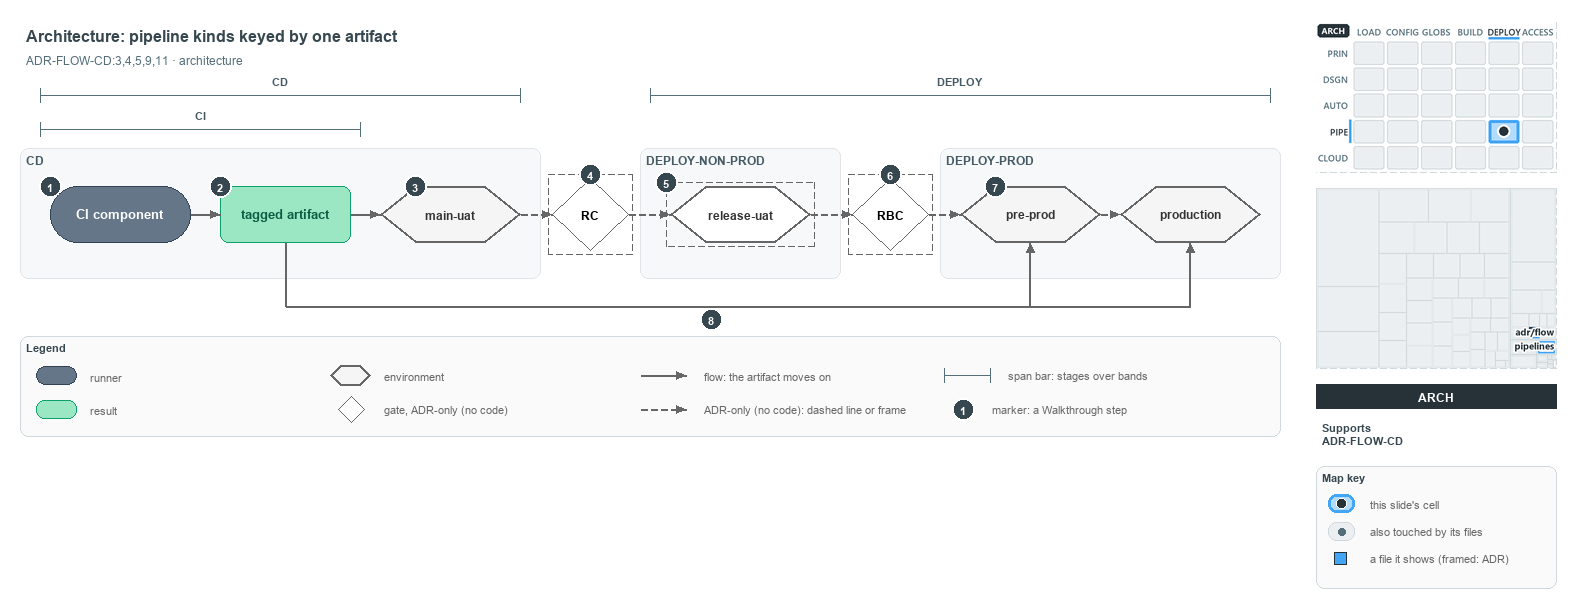

The diagram above was exported from draw.io. Its source (the exported page's mxGraphModel, read from the mxfile embedded in the PNG):
<mxGraphModel dx="1024" dy="768" grid="0" gridSize="10" guides="1" tooltips="1" connect="1" arrows="1" fold="1" page="1" pageScale="1" pageWidth="1572" pageHeight="600" background="#ffffff" math="0" shadow="0">
  <root>
    <mxCell id="0" />
    <mxCell id="1" parent="0" />
    <mxCell id="title" value="Architecture: pipeline kinds keyed by one artifact" style="text;html=1;align=left;verticalAlign=middle;fontSize=16;fontStyle=1;fontColor=#37474F;" vertex="1" parent="1">
      <mxGeometry x="20" y="14" width="1260" height="30" as="geometry" />
    </mxCell>
    <mxCell id="subtitle" value="ADR-FLOW-CD:3,4,5,9,11 &amp;#183; architecture" style="text;html=1;align=left;verticalAlign=middle;fontSize=12;fontColor=#546E7A;" vertex="1" parent="1">
      <mxGeometry x="20" y="44" width="1240" height="20" as="geometry" />
    </mxCell>
    <mxCell id="span-cd-label" value="CD" style="text;html=1;align=center;verticalAlign=middle;fontSize=11;fontStyle=1;fontColor=#455A64;labelBackgroundColor=#F6F8FA;" vertex="1" parent="1">
      <mxGeometry x="240" y="66" width="80" height="16" as="geometry" />
    </mxCell>
    <mxCell id="span-cd" value="" style="shape=crossbar;whiteSpace=wrap;html=1;rounded=1;fillColor=none;strokeColor=#546E7A;strokeWidth=1.5;" vertex="1" parent="1">
      <mxGeometry x="40" y="82" width="480" height="14" as="geometry" />
    </mxCell>
    <mxCell id="span-deploy-label" value="DEPLOY" style="text;html=1;align=center;verticalAlign=middle;fontSize=11;fontStyle=1;fontColor=#455A64;labelBackgroundColor=#F6F8FA;" vertex="1" parent="1">
      <mxGeometry x="920" y="66" width="80" height="16" as="geometry" />
    </mxCell>
    <mxCell id="span-deploy" value="" style="shape=crossbar;whiteSpace=wrap;html=1;rounded=1;fillColor=none;strokeColor=#546E7A;strokeWidth=1.5;" vertex="1" parent="1">
      <mxGeometry x="650" y="82" width="620" height="14" as="geometry" />
    </mxCell>
    <mxCell id="span-ci-label" value="CI" style="text;html=1;align=center;verticalAlign=middle;fontSize=11;fontStyle=1;fontColor=#455A64;labelBackgroundColor=#F6F8FA;" vertex="1" parent="1">
      <mxGeometry x="160" y="100" width="80" height="16" as="geometry" />
    </mxCell>
    <mxCell id="span-ci" value="" style="shape=crossbar;whiteSpace=wrap;html=1;rounded=1;fillColor=none;strokeColor=#546E7A;strokeWidth=1.5;" vertex="1" parent="1">
      <mxGeometry x="40" y="116" width="320" height="14" as="geometry" />
    </mxCell>
    <mxCell id="band-cd" value="CD" style="rounded=1;html=1;arcSize=3;fillColor=#F6F8FA;strokeColor=#E1E4E8;verticalAlign=top;align=left;spacingLeft=8;fontStyle=1;fontSize=12;fontColor=#455A64;" vertex="1" parent="1">
      <mxGeometry x="20" y="142" width="520" height="130" as="geometry" />
    </mxCell>
    <mxCell id="band-deploy-nonprod" value="DEPLOY-NON-PROD" style="rounded=1;html=1;arcSize=3;fillColor=#F6F8FA;strokeColor=#E1E4E8;verticalAlign=top;align=left;spacingLeft=8;fontStyle=1;fontSize=12;fontColor=#455A64;" vertex="1" parent="1">
      <mxGeometry x="640" y="142" width="200" height="130" as="geometry" />
    </mxCell>
    <mxCell id="band-deploy-prod" value="DEPLOY-PROD" style="rounded=1;html=1;arcSize=3;fillColor=#F6F8FA;strokeColor=#E1E4E8;verticalAlign=top;align=left;spacingLeft=8;fontStyle=1;fontSize=12;fontColor=#455A64;" vertex="1" parent="1">
      <mxGeometry x="940" y="142" width="340" height="130" as="geometry" />
    </mxCell>
    <mxCell id="ci-component" value="&lt;b&gt;CI component&lt;/b&gt;" style="rounded=1;arcSize=50;whiteSpace=wrap;html=1;fillColor=#647687;strokeColor=#314354;fontSize=13;fontColor=#FFFFFF;" vertex="1" parent="1">
      <mxGeometry x="50" y="180" width="140" height="56" as="geometry" />
    </mxCell>
    <mxCell id="tagged-artifact" value="&lt;b&gt;tagged artifact&lt;/b&gt;" style="rounded=1;whiteSpace=wrap;html=1;arcSize=20;fillColor=#9BE7C4;strokeColor=#0E9F6E;fontColor=#0B5C43;fontSize=13;" vertex="1" parent="1">
      <mxGeometry x="220" y="180" width="130" height="56" as="geometry" />
    </mxCell>
    <mxCell id="main-uat" value="&lt;b&gt;main-uat&lt;/b&gt;" style="shape=hexagon;perimeter=hexagonPerimeter2;whiteSpace=wrap;html=1;fillColor=#f5f5f5;strokeColor=#666666;strokeWidth=2;fontColor=#333333;fontSize=12;" vertex="1" parent="1">
      <mxGeometry x="380" y="180" width="140" height="56" as="geometry" />
    </mxCell>
    <mxCell id="gate-rc" value="&lt;b&gt;RC&lt;/b&gt;" style="rhombus;whiteSpace=wrap;html=1;fillColor=#FFFFFF;strokeColor=#666666;strokeWidth=1;dashed=1;fontSize=12;" vertex="1" parent="1">
      <mxGeometry x="552" y="172" width="76" height="72" as="geometry" />
    </mxCell>
    <mxCell id="gate-rc-frame" value="" style="rounded=0;html=1;fillColor=none;strokeColor=#666666;dashed=1;" vertex="1" parent="1">
      <mxGeometry x="548" y="168" width="84" height="80" as="geometry" />
    </mxCell>
    <mxCell id="release-uat" value="&lt;b&gt;release-uat&lt;/b&gt;" style="shape=hexagon;perimeter=hexagonPerimeter2;whiteSpace=wrap;html=1;fillColor=#FFFFFF;strokeColor=#666666;strokeWidth=2;dashed=1;fontColor=#333333;fontSize=12;" vertex="1" parent="1">
      <mxGeometry x="670" y="180" width="140" height="56" as="geometry" />
    </mxCell>
    <mxCell id="release-uat-frame" value="" style="rounded=0;html=1;fillColor=none;strokeColor=#666666;dashed=1;" vertex="1" parent="1">
      <mxGeometry x="666" y="176" width="148" height="64" as="geometry" />
    </mxCell>
    <mxCell id="gate-rbc" value="&lt;b&gt;RBC&lt;/b&gt;" style="rhombus;whiteSpace=wrap;html=1;fillColor=#FFFFFF;strokeColor=#666666;strokeWidth=1;dashed=1;fontSize=12;" vertex="1" parent="1">
      <mxGeometry x="852" y="172" width="76" height="72" as="geometry" />
    </mxCell>
    <mxCell id="gate-rbc-frame" value="" style="rounded=0;html=1;fillColor=none;strokeColor=#666666;dashed=1;" vertex="1" parent="1">
      <mxGeometry x="848" y="168" width="84" height="80" as="geometry" />
    </mxCell>
    <mxCell id="pre-prod" value="&lt;b&gt;pre-prod&lt;/b&gt;" style="shape=hexagon;perimeter=hexagonPerimeter2;whiteSpace=wrap;html=1;fillColor=#f5f5f5;strokeColor=#666666;strokeWidth=2;fontColor=#333333;fontSize=12;" vertex="1" parent="1">
      <mxGeometry x="960" y="180" width="140" height="56" as="geometry" />
    </mxCell>
    <mxCell id="production" value="&lt;b&gt;production&lt;/b&gt;" style="shape=hexagon;perimeter=hexagonPerimeter2;whiteSpace=wrap;html=1;fillColor=#f5f5f5;strokeColor=#666666;strokeWidth=2;fontColor=#333333;fontSize=12;" vertex="1" parent="1">
      <mxGeometry x="1120" y="180" width="140" height="56" as="geometry" />
    </mxCell>
    <mxCell id="p-edge-ci-artifact-a" value="" style="text;html=1;strokeColor=none;fillColor=none;" vertex="1" parent="1">
      <mxGeometry x="190" y="208" width="1" height="1" as="geometry" />
    </mxCell>
    <mxCell id="p-edge-ci-artifact-b" value="" style="text;html=1;strokeColor=none;fillColor=none;" vertex="1" parent="1">
      <mxGeometry x="220" y="208" width="1" height="1" as="geometry" />
    </mxCell>
    <mxCell id="edge-ci-artifact" value="" style="edgeStyle=orthogonalEdgeStyle;rounded=1;html=1;fontSize=10;endArrow=block;strokeColor=#666666;" edge="1" parent="1" source="p-edge-ci-artifact-a" target="p-edge-ci-artifact-b">
      <mxGeometry relative="1" as="geometry" />
    </mxCell>
    <mxCell id="p-edge-artifact-mainuat-a" value="" style="text;html=1;strokeColor=none;fillColor=none;" vertex="1" parent="1">
      <mxGeometry x="350" y="208" width="1" height="1" as="geometry" />
    </mxCell>
    <mxCell id="p-edge-artifact-mainuat-b" value="" style="text;html=1;strokeColor=none;fillColor=none;" vertex="1" parent="1">
      <mxGeometry x="380" y="208" width="1" height="1" as="geometry" />
    </mxCell>
    <mxCell id="edge-artifact-mainuat" value="" style="edgeStyle=orthogonalEdgeStyle;rounded=1;html=1;fontSize=10;endArrow=block;strokeColor=#666666;" edge="1" parent="1" source="p-edge-artifact-mainuat-a" target="p-edge-artifact-mainuat-b">
      <mxGeometry relative="1" as="geometry" />
    </mxCell>
    <mxCell id="p-edge-mainuat-rc-a" value="" style="text;html=1;strokeColor=none;fillColor=none;" vertex="1" parent="1">
      <mxGeometry x="520" y="208" width="1" height="1" as="geometry" />
    </mxCell>
    <mxCell id="p-edge-mainuat-rc-b" value="" style="text;html=1;strokeColor=none;fillColor=none;" vertex="1" parent="1">
      <mxGeometry x="552" y="208" width="1" height="1" as="geometry" />
    </mxCell>
    <mxCell id="edge-mainuat-rc" value="" style="edgeStyle=orthogonalEdgeStyle;rounded=1;html=1;fontSize=10;endArrow=block;strokeColor=#666666;dashed=1;" edge="1" parent="1" source="p-edge-mainuat-rc-a" target="p-edge-mainuat-rc-b">
      <mxGeometry relative="1" as="geometry" />
    </mxCell>
    <mxCell id="p-edge-rc-releaseuat-a" value="" style="text;html=1;strokeColor=none;fillColor=none;" vertex="1" parent="1">
      <mxGeometry x="628" y="208" width="1" height="1" as="geometry" />
    </mxCell>
    <mxCell id="p-edge-rc-releaseuat-b" value="" style="text;html=1;strokeColor=none;fillColor=none;" vertex="1" parent="1">
      <mxGeometry x="670" y="208" width="1" height="1" as="geometry" />
    </mxCell>
    <mxCell id="edge-rc-releaseuat" value="" style="edgeStyle=orthogonalEdgeStyle;rounded=1;html=1;fontSize=10;endArrow=block;strokeColor=#666666;dashed=1;" edge="1" parent="1" source="p-edge-rc-releaseuat-a" target="p-edge-rc-releaseuat-b">
      <mxGeometry relative="1" as="geometry" />
    </mxCell>
    <mxCell id="p-edge-releaseuat-rbc-a" value="" style="text;html=1;strokeColor=none;fillColor=none;" vertex="1" parent="1">
      <mxGeometry x="810" y="208" width="1" height="1" as="geometry" />
    </mxCell>
    <mxCell id="p-edge-releaseuat-rbc-b" value="" style="text;html=1;strokeColor=none;fillColor=none;" vertex="1" parent="1">
      <mxGeometry x="852" y="208" width="1" height="1" as="geometry" />
    </mxCell>
    <mxCell id="edge-releaseuat-rbc" value="" style="edgeStyle=orthogonalEdgeStyle;rounded=1;html=1;fontSize=10;endArrow=block;strokeColor=#666666;dashed=1;" edge="1" parent="1" source="p-edge-releaseuat-rbc-a" target="p-edge-releaseuat-rbc-b">
      <mxGeometry relative="1" as="geometry" />
    </mxCell>
    <mxCell id="p-edge-rbc-preprod-a" value="" style="text;html=1;strokeColor=none;fillColor=none;" vertex="1" parent="1">
      <mxGeometry x="928" y="208" width="1" height="1" as="geometry" />
    </mxCell>
    <mxCell id="p-edge-rbc-preprod-b" value="" style="text;html=1;strokeColor=none;fillColor=none;" vertex="1" parent="1">
      <mxGeometry x="960" y="208" width="1" height="1" as="geometry" />
    </mxCell>
    <mxCell id="edge-rbc-preprod" value="" style="edgeStyle=orthogonalEdgeStyle;rounded=1;html=1;fontSize=10;endArrow=block;strokeColor=#666666;dashed=1;" edge="1" parent="1" source="p-edge-rbc-preprod-a" target="p-edge-rbc-preprod-b">
      <mxGeometry relative="1" as="geometry" />
    </mxCell>
    <mxCell id="p-edge-preprod-production-a" value="" style="text;html=1;strokeColor=none;fillColor=none;" vertex="1" parent="1">
      <mxGeometry x="1100" y="208" width="1" height="1" as="geometry" />
    </mxCell>
    <mxCell id="p-edge-preprod-production-b" value="" style="text;html=1;strokeColor=none;fillColor=none;" vertex="1" parent="1">
      <mxGeometry x="1120" y="208" width="1" height="1" as="geometry" />
    </mxCell>
    <mxCell id="edge-preprod-production" value="" style="edgeStyle=orthogonalEdgeStyle;rounded=1;html=1;fontSize=10;endArrow=block;strokeColor=#666666;dashed=1;" edge="1" parent="1" source="p-edge-preprod-production-a" target="p-edge-preprod-production-b">
      <mxGeometry relative="1" as="geometry" />
    </mxCell>
    <mxCell id="p-edge-artifact-production-1-a" value="" style="text;html=1;strokeColor=none;fillColor=none;" vertex="1" parent="1">
      <mxGeometry x="285" y="236" width="1" height="1" as="geometry" />
    </mxCell>
    <mxCell id="p-edge-artifact-production-1-b" value="" style="text;html=1;strokeColor=none;fillColor=none;" vertex="1" parent="1">
      <mxGeometry x="285" y="300" width="1" height="1" as="geometry" />
    </mxCell>
    <mxCell id="edge-artifact-production-1" value="" style="edgeStyle=orthogonalEdgeStyle;rounded=1;html=1;fontSize=10;endArrow=none;strokeColor=#666666;" edge="1" parent="1" source="p-edge-artifact-production-1-a" target="p-edge-artifact-production-1-b">
      <mxGeometry relative="1" as="geometry" />
    </mxCell>
    <mxCell id="p-edge-artifact-production-2-a" value="" style="text;html=1;strokeColor=none;fillColor=none;" vertex="1" parent="1">
      <mxGeometry x="285" y="300" width="1" height="1" as="geometry" />
    </mxCell>
    <mxCell id="p-edge-artifact-production-2-b" value="" style="text;html=1;strokeColor=none;fillColor=none;" vertex="1" parent="1">
      <mxGeometry x="1190" y="300" width="1" height="1" as="geometry" />
    </mxCell>
    <mxCell id="edge-artifact-production-2" value="" style="edgeStyle=orthogonalEdgeStyle;rounded=1;html=1;fontSize=10;endArrow=none;strokeColor=#666666;" edge="1" parent="1" source="p-edge-artifact-production-2-a" target="p-edge-artifact-production-2-b">
      <mxGeometry relative="1" as="geometry" />
    </mxCell>
    <mxCell id="p-edge-artifact-production-a" value="" style="text;html=1;strokeColor=none;fillColor=none;" vertex="1" parent="1">
      <mxGeometry x="1190" y="300" width="1" height="1" as="geometry" />
    </mxCell>
    <mxCell id="p-edge-artifact-production-b" value="" style="text;html=1;strokeColor=none;fillColor=none;" vertex="1" parent="1">
      <mxGeometry x="1190" y="236" width="1" height="1" as="geometry" />
    </mxCell>
    <mxCell id="edge-artifact-production" value="" style="edgeStyle=orthogonalEdgeStyle;rounded=1;html=1;fontSize=10;endArrow=block;strokeColor=#666666;" edge="1" parent="1" source="p-edge-artifact-production-a" target="p-edge-artifact-production-b">
      <mxGeometry relative="1" as="geometry" />
    </mxCell>
    <mxCell id="p-edge-artifact-preprod-a" value="" style="text;html=1;strokeColor=none;fillColor=none;" vertex="1" parent="1">
      <mxGeometry x="1030" y="300" width="1" height="1" as="geometry" />
    </mxCell>
    <mxCell id="p-edge-artifact-preprod-b" value="" style="text;html=1;strokeColor=none;fillColor=none;" vertex="1" parent="1">
      <mxGeometry x="1030" y="236" width="1" height="1" as="geometry" />
    </mxCell>
    <mxCell id="edge-artifact-preprod" value="" style="edgeStyle=orthogonalEdgeStyle;rounded=1;html=1;fontSize=10;endArrow=block;strokeColor=#666666;" edge="1" parent="1" source="p-edge-artifact-preprod-a" target="p-edge-artifact-preprod-b">
      <mxGeometry relative="1" as="geometry" />
    </mxCell>
    <mxCell id="mark-1" value="1" style="ellipse;html=1;fillColor=#37474F;strokeColor=#FFFFFF;strokeWidth=2;fontColor=#FFFFFF;fontStyle=1;fontSize=11;" vertex="1" parent="1">
      <mxGeometry x="39" y="169" width="22" height="22" as="geometry" />
    </mxCell>
    <mxCell id="mark-2" value="2" style="ellipse;html=1;fillColor=#37474F;strokeColor=#FFFFFF;strokeWidth=2;fontColor=#FFFFFF;fontStyle=1;fontSize=11;" vertex="1" parent="1">
      <mxGeometry x="209" y="169" width="22" height="22" as="geometry" />
    </mxCell>
    <mxCell id="mark-3" value="3" style="ellipse;html=1;fillColor=#37474F;strokeColor=#FFFFFF;strokeWidth=2;fontColor=#FFFFFF;fontStyle=1;fontSize=11;" vertex="1" parent="1">
      <mxGeometry x="404" y="169" width="22" height="22" as="geometry" />
    </mxCell>
    <mxCell id="mark-4" value="4" style="ellipse;html=1;fillColor=#37474F;strokeColor=#FFFFFF;strokeWidth=2;fontColor=#FFFFFF;fontStyle=1;fontSize=11;" vertex="1" parent="1">
      <mxGeometry x="579" y="157" width="22" height="22" as="geometry" />
    </mxCell>
    <mxCell id="mark-5" value="5" style="ellipse;html=1;fillColor=#37474F;strokeColor=#FFFFFF;strokeWidth=2;fontColor=#FFFFFF;fontStyle=1;fontSize=11;" vertex="1" parent="1">
      <mxGeometry x="655" y="165" width="22" height="22" as="geometry" />
    </mxCell>
    <mxCell id="mark-6" value="6" style="ellipse;html=1;fillColor=#37474F;strokeColor=#FFFFFF;strokeWidth=2;fontColor=#FFFFFF;fontStyle=1;fontSize=11;" vertex="1" parent="1">
      <mxGeometry x="879" y="157" width="22" height="22" as="geometry" />
    </mxCell>
    <mxCell id="mark-7" value="7" style="ellipse;html=1;fillColor=#37474F;strokeColor=#FFFFFF;strokeWidth=2;fontColor=#FFFFFF;fontStyle=1;fontSize=11;" vertex="1" parent="1">
      <mxGeometry x="984" y="169" width="22" height="22" as="geometry" />
    </mxCell>
    <mxCell id="mark-8" value="8" style="ellipse;html=1;fillColor=#37474F;strokeColor=#FFFFFF;strokeWidth=2;fontColor=#FFFFFF;fontStyle=1;fontSize=11;" vertex="1" parent="1">
      <mxGeometry x="700" y="302" width="22" height="22" as="geometry" />
    </mxCell>
    <mxCell id="legend" value="&lt;b&gt;Legend&lt;/b&gt;" style="rounded=1;whiteSpace=wrap;html=1;arcSize=6;fillColor=#FAFAFA;strokeColor=#CFD8DC;align=left;verticalAlign=top;spacing=8;fontSize=11;fontColor=#37474F;" vertex="1" parent="1">
      <mxGeometry x="20" y="330" width="1260" height="100" as="geometry" />
    </mxCell>
    <mxCell id="legend-0" value="" style="rounded=1;arcSize=50;whiteSpace=wrap;html=1;fillColor=#647687;strokeColor=#314354;fontColor=#FFFFFF;" vertex="1" parent="1">
      <mxGeometry x="36" y="360" width="40" height="18" as="geometry" />
    </mxCell>
    <mxCell id="legend-0-text" value="runner" style="text;html=1;align=left;verticalAlign=middle;fontSize=11;fontColor=#666666;" vertex="1" parent="1">
      <mxGeometry x="84" y="359" width="270" height="20" as="geometry" />
    </mxCell>
    <mxCell id="legend-1" value="" style="rounded=1;whiteSpace=wrap;html=1;arcSize=20;fillColor=#9BE7C4;strokeColor=#0E9F6E;" vertex="1" parent="1">
      <mxGeometry x="36" y="394" width="40" height="18" as="geometry" />
    </mxCell>
    <mxCell id="legend-1-text" value="result" style="text;html=1;align=left;verticalAlign=middle;fontSize=11;fontColor=#666666;" vertex="1" parent="1">
      <mxGeometry x="84" y="393" width="270" height="20" as="geometry" />
    </mxCell>
    <mxCell id="legend-2" value="" style="shape=hexagon;perimeter=hexagonPerimeter2;whiteSpace=wrap;html=1;fillColor=#f5f5f5;strokeColor=#666666;strokeWidth=2;" vertex="1" parent="1">
      <mxGeometry x="330" y="359" width="40" height="20" as="geometry" />
    </mxCell>
    <mxCell id="legend-2-text" value="environment" style="text;html=1;align=left;verticalAlign=middle;fontSize=11;fontColor=#666666;" vertex="1" parent="1">
      <mxGeometry x="378" y="359" width="270" height="20" as="geometry" />
    </mxCell>
    <mxCell id="legend-3" value="" style="rhombus;whiteSpace=wrap;html=1;fillColor=#FFFFFF;strokeColor=#666666;strokeWidth=1;dashed=1;" vertex="1" parent="1">
      <mxGeometry x="338" y="390" width="26" height="26" as="geometry" />
    </mxCell>
    <mxCell id="legend-3-text" value="gate, ADR-only (no code)" style="text;html=1;align=left;verticalAlign=middle;fontSize=11;fontColor=#666666;" vertex="1" parent="1">
      <mxGeometry x="378" y="393" width="270" height="20" as="geometry" />
    </mxCell>
    <mxCell id="p-legend-4-a" value="" style="text;html=1;strokeColor=none;fillColor=none;" vertex="1" parent="1">
      <mxGeometry x="640" y="369" width="1" height="1" as="geometry" />
    </mxCell>
    <mxCell id="p-legend-4-b" value="" style="text;html=1;strokeColor=none;fillColor=none;" vertex="1" parent="1">
      <mxGeometry x="686" y="369" width="1" height="1" as="geometry" />
    </mxCell>
    <mxCell id="legend-4" value="" style="edgeStyle=orthogonalEdgeStyle;rounded=1;html=1;fontSize=10;endArrow=block;strokeColor=#666666;" edge="1" parent="1" source="p-legend-4-a" target="p-legend-4-b">
      <mxGeometry relative="1" as="geometry" />
    </mxCell>
    <mxCell id="legend-4-text" value="flow: the artifact moves on" style="text;html=1;align=left;verticalAlign=middle;fontSize=11;fontColor=#666666;" vertex="1" parent="1">
      <mxGeometry x="698" y="359" width="270" height="20" as="geometry" />
    </mxCell>
    <mxCell id="p-legend-5-a" value="" style="text;html=1;strokeColor=none;fillColor=none;" vertex="1" parent="1">
      <mxGeometry x="640" y="403" width="1" height="1" as="geometry" />
    </mxCell>
    <mxCell id="p-legend-5-b" value="" style="text;html=1;strokeColor=none;fillColor=none;" vertex="1" parent="1">
      <mxGeometry x="686" y="403" width="1" height="1" as="geometry" />
    </mxCell>
    <mxCell id="legend-5" value="" style="edgeStyle=orthogonalEdgeStyle;rounded=1;html=1;fontSize=10;endArrow=block;strokeColor=#666666;dashed=1;" edge="1" parent="1" source="p-legend-5-a" target="p-legend-5-b">
      <mxGeometry relative="1" as="geometry" />
    </mxCell>
    <mxCell id="legend-5-text" value="ADR-only (no code): dashed line or frame" style="text;html=1;align=left;verticalAlign=middle;fontSize=11;fontColor=#666666;" vertex="1" parent="1">
      <mxGeometry x="698" y="393" width="270" height="20" as="geometry" />
    </mxCell>
    <mxCell id="legend-6" value="" style="shape=crossbar;whiteSpace=wrap;html=1;rounded=1;fillColor=none;strokeColor=#546E7A;strokeWidth=1.5;" vertex="1" parent="1">
      <mxGeometry x="944" y="362" width="46" height="14" as="geometry" />
    </mxCell>
    <mxCell id="legend-6-text" value="span bar: stages over bands" style="text;html=1;align=left;verticalAlign=middle;fontSize=11;fontColor=#666666;" vertex="1" parent="1">
      <mxGeometry x="1002" y="359" width="320" height="20" as="geometry" />
    </mxCell>
    <mxCell id="legend-7" value="1" style="ellipse;html=1;fillColor=#37474F;strokeColor=#FFFFFF;strokeWidth=2;fontColor=#FFFFFF;fontStyle=1;fontSize=11;" vertex="1" parent="1">
      <mxGeometry x="952" y="392" width="22" height="22" as="geometry" />
    </mxCell>
    <mxCell id="legend-7-text" value="marker: a Walkthrough step" style="text;html=1;align=left;verticalAlign=middle;fontSize=11;fontColor=#666666;" vertex="1" parent="1">
      <mxGeometry x="986" y="393" width="320" height="20" as="geometry" />
    </mxCell>
    <mxCell id="minimap-stack" value="" style="shape=image;html=1;imageAspect=0;aspect=fixed;verticalLabelPosition=bottom;strokeColor=#CFD8DC;dashed=1;fillColor=#FAFAFA;image=data:image/png,(base64 omitted: 15608 chars);" vertex="1" parent="1">
      <mxGeometry x="1316" y="16" width="240" height="150" as="geometry" />
    </mxCell>
    <mxCell id="minimap-tree" value="" style="shape=image;html=1;imageAspect=0;aspect=fixed;verticalLabelPosition=bottom;strokeColor=#CFD8DC;dashed=1;fillColor=#FAFAFA;image=data:image/png,(base64 omitted: 8464 chars);" vertex="1" parent="1">
      <mxGeometry x="1316" y="182" width="240" height="180" as="geometry" />
    </mxCell>
    <mxCell id="lens-badge" value="ARCH" style="rounded=0;whiteSpace=wrap;html=1;align=center;verticalAlign=middle;fontSize=12;fontStyle=1;fontColor=#FFFFFF;fillColor=#263238;strokeColor=none;" vertex="1" parent="1">
      <mxGeometry x="1316" y="378" width="240" height="24" as="geometry" />
    </mxCell>
    <mxCell id="supports" value="&lt;b&gt;Supports&lt;/b&gt;&lt;br&gt;ADR-FLOW-CD" style="text;html=1;whiteSpace=wrap;align=left;verticalAlign=top;fontSize=11;fontColor=#37474F;" vertex="1" parent="1">
      <mxGeometry x="1316" y="410" width="240" height="38" as="geometry" />
    </mxCell>
    <mxCell id="mapkey" value="&lt;b&gt;Map key&lt;/b&gt;" style="rounded=1;whiteSpace=wrap;html=1;arcSize=6;fillColor=#FAFAFA;strokeColor=#CFD8DC;align=left;verticalAlign=top;spacing=8;fontSize=11;fontColor=#37474F;" vertex="1" parent="1">
      <mxGeometry x="1316" y="460" width="240" height="122" as="geometry" />
    </mxCell>
    <mxCell id="mapkey-here" value="" style="rounded=1;arcSize=20;html=1;fillColor=#B3DBFB;strokeColor=#42A5F5;strokeWidth=3;" vertex="1" parent="1">
      <mxGeometry x="1328" y="488" width="26" height="18" as="geometry" />
    </mxCell>
    <mxCell id="mapkey-here-dot" value="" style="ellipse;html=1;fillColor=#263238;strokeColor=#FFFFFF;strokeWidth=1.5;" vertex="1" parent="1">
      <mxGeometry x="1336" y="492" width="10" height="10" as="geometry" />
    </mxCell>
    <mxCell id="mapkey-here-text" value="this slide's cell" style="text;html=1;align=left;verticalAlign=middle;fontSize=11;fontColor=#666666;" vertex="1" parent="1">
      <mxGeometry x="1364" y="487" width="180" height="20" as="geometry" />
    </mxCell>
    <mxCell id="mapkey-touched" value="" style="rounded=1;arcSize=20;html=1;fillColor=#ECEFF1;strokeColor=#CFD8DC;" vertex="1" parent="1">
      <mxGeometry x="1328" y="516" width="26" height="18" as="geometry" />
    </mxCell>
    <mxCell id="mapkey-touched-dot" value="" style="ellipse;html=1;fillColor=#546E7A;strokeColor=none;" vertex="1" parent="1">
      <mxGeometry x="1338" y="522" width="7" height="7" as="geometry" />
    </mxCell>
    <mxCell id="mapkey-touched-text" value="also touched by its files" style="text;html=1;align=left;verticalAlign=middle;fontSize=11;fontColor=#666666;" vertex="1" parent="1">
      <mxGeometry x="1364" y="515" width="180" height="20" as="geometry" />
    </mxCell>
    <mxCell id="mapkey-file" value="" style="rounded=0;html=1;fillColor=#42A5F5;strokeColor=#263238;strokeWidth=1.5;" vertex="1" parent="1">
      <mxGeometry x="1334" y="546" width="12" height="12" as="geometry" />
    </mxCell>
    <mxCell id="mapkey-file-text" value="a file it shows (framed: ADR)" style="text;html=1;align=left;verticalAlign=middle;fontSize=11;fontColor=#666666;" vertex="1" parent="1">
      <mxGeometry x="1364" y="542" width="180" height="20" as="geometry" />
    </mxCell>
  </root>
</mxGraphModel>